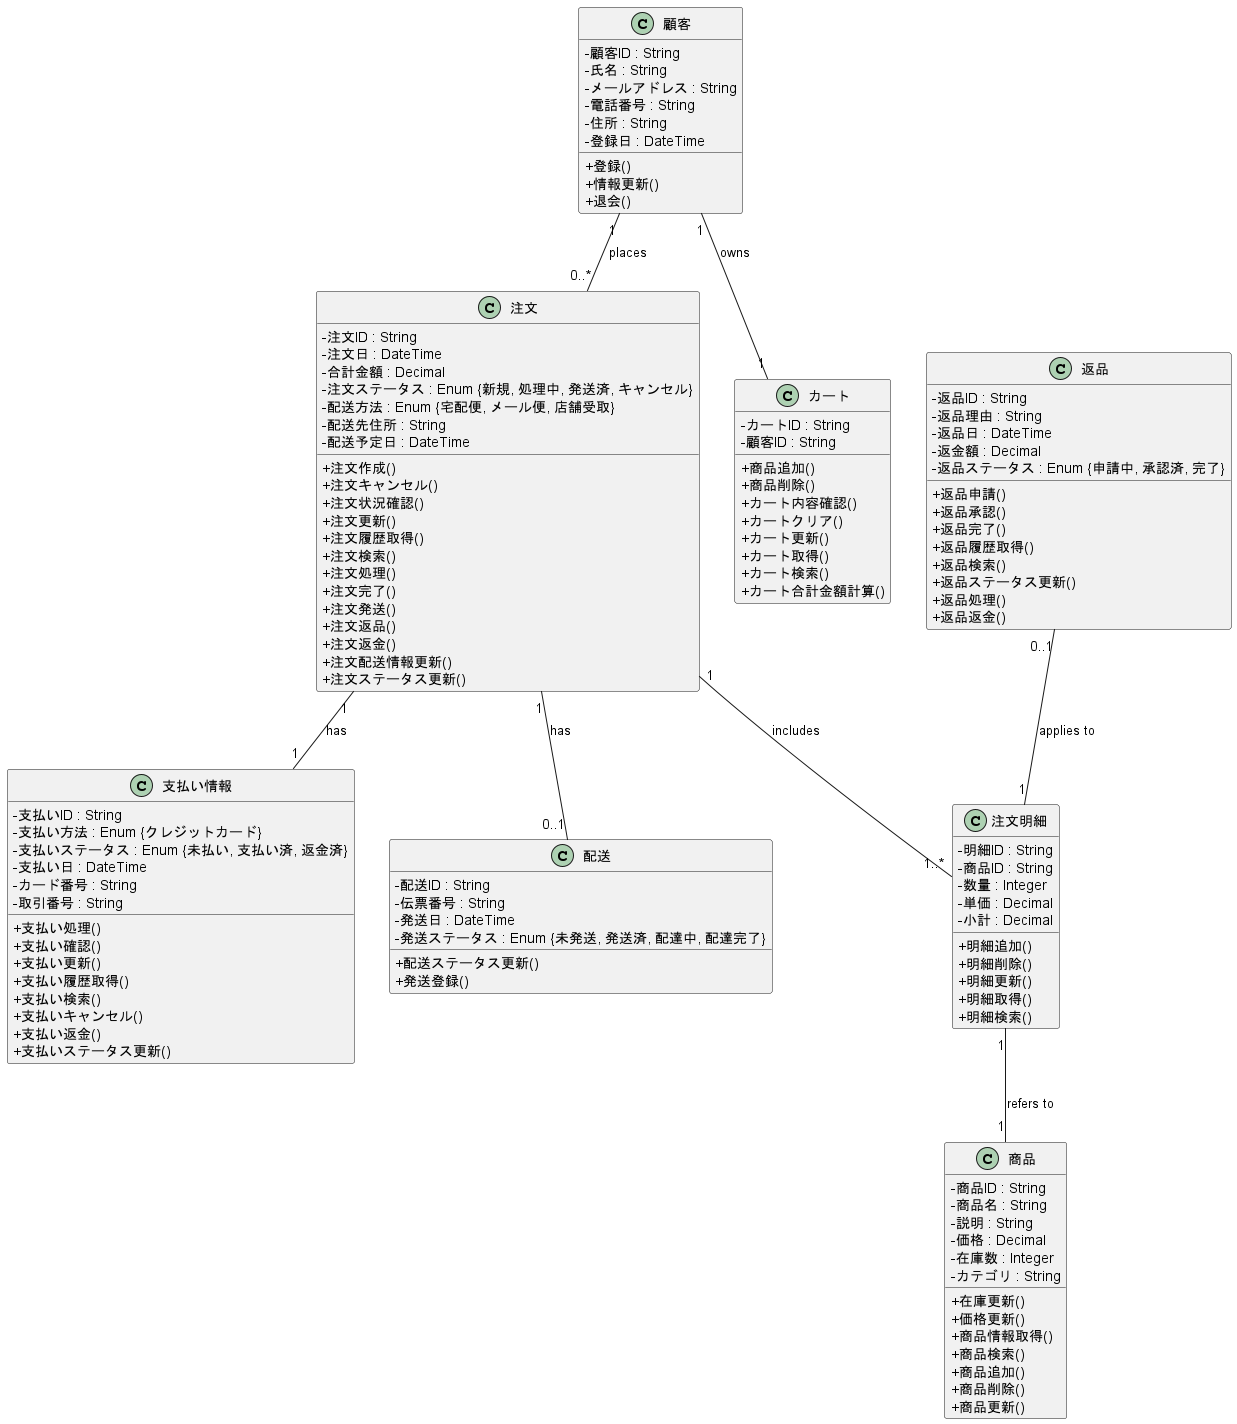

The diagram above was rendered by PlantUML. Its source (embedded in the PNG):
@startuml BBショップ注文管理ドメインモデル（詳細版）
skinparam componentStyle rectangle
skinparam classAttributeIconSize 0
 
' 顧客エンティティ
class 顧客 {
  -顧客ID : String
  -氏名 : String
  -メールアドレス : String
  -電話番号 : String
  -住所 : String
  -登録日 : DateTime
  +登録()
  +情報更新()
  +退会()
}
 
' 商品エンティティ
class 商品 {
  -商品ID : String
  -商品名 : String
  -説明 : String
  -価格 : Decimal
  -在庫数 : Integer
  -カテゴリ : String
  +在庫更新()
  +価格更新()
  +商品情報取得()
  +商品検索()
  +商品追加()
  +商品削除()
  +商品更新()
}
 
' 注文エンティティ
class 注文 {
  -注文ID : String
  -注文日 : DateTime
  -合計金額 : Decimal
  -注文ステータス : Enum {新規, 処理中, 発送済, キャンセル}
  -配送方法 : Enum {宅配便, メール便, 店舗受取}
  -配送先住所 : String
  -配送予定日 : DateTime
  +注文作成()
  +注文キャンセル()
  +注文状況確認()
  +注文更新()
  +注文履歴取得()
  +注文検索()
  +注文処理()
  +注文完了()
  +注文発送()
  +注文返品()
  +注文返金()
  +注文配送情報更新()
  +注文ステータス更新()
}
 
' 注文明細エンティティ
class 注文明細 {
  -明細ID : String
  -商品ID : String
  -数量 : Integer
  -単価 : Decimal
  -小計 : Decimal
  +明細追加()
  +明細削除()
  +明細更新()
  +明細取得()
  +明細検索()
}
 
' 支払い情報エンティティ
class 支払い情報 {
  -支払いID : String
  -支払い方法 : Enum {クレジットカード}
  -支払いステータス : Enum {未払い, 支払い済, 返金済}
  -支払い日 : DateTime
  -カード番号 : String
  -取引番号 : String
  +支払い処理()
  +支払い確認()
  +支払い更新()
  +支払い履歴取得()
  +支払い検索()
  +支払いキャンセル()
  +支払い返金()
  +支払いステータス更新()
}
 
' 返品エンティティ
class 返品 {
  -返品ID : String
  -返品理由 : String
  -返品日 : DateTime
  -返金額 : Decimal
  -返品ステータス : Enum {申請中, 承認済, 完了}
  +返品申請()
  +返品承認()
  +返品完了()
  +返品履歴取得()
  +返品検索()
  +返品ステータス更新()
  +返品処理()
  +返品返金()
}
 
class カート {
  -カートID : String
  -顧客ID : String
  +商品追加()
  +商品削除()
  +カート内容確認()
  +カートクリア()
  +カート更新()
  +カート取得()
  +カート検索()
  +カート合計金額計算()
}
 
class 配送 {
  -配送ID : String
  -伝票番号 : String
  -発送日 : DateTime
  -発送ステータス : Enum {未発送, 発送済, 配達中, 配達完了}
  +配送ステータス更新()
  +発送登録()
}
 
' 関係
顧客 "1" -- "0..*" 注文 : places
注文 "1" -- "1..*" 注文明細 : includes
注文 "1" -- "1" 支払い情報 : has
注文明細 "1" -- "1" 商品 : refers to
返品 "0..1" -- "1" 注文明細 : applies to
注文 "1" -- "0..1" 配送 : has
顧客 "1" -- "1" カート : owns
 
@enduml